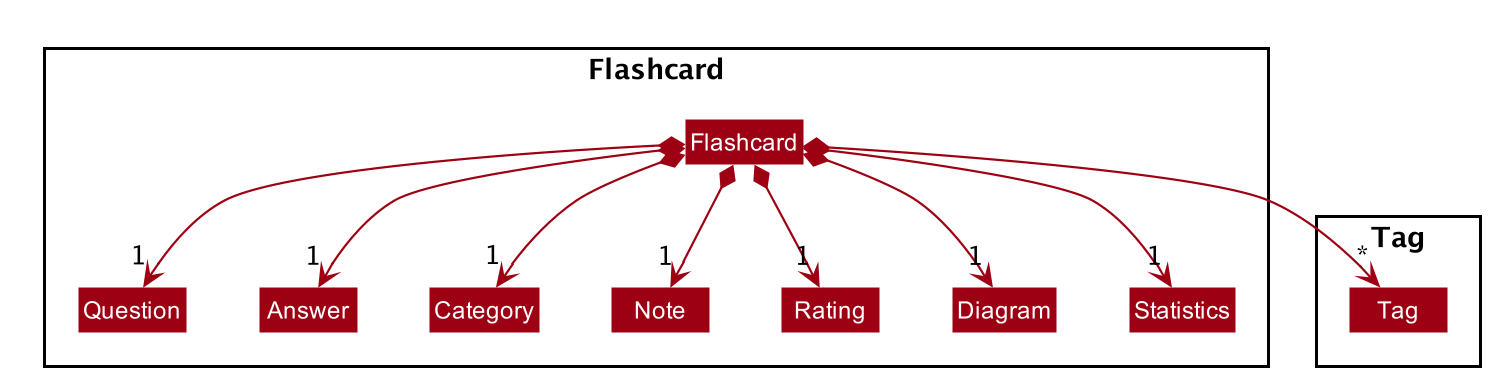

The diagram above was rendered by PlantUML. Its source (embedded in the PNG):
@startuml








skinparam BackgroundColor #FFFFFFF

skinparam Shadowing false

skinparam Class {
    FontColor #FFFFFF
    BorderThickness 1
    BorderColor #FFFFFF
    StereotypeFontColor #FFFFFF
    FontName Arial
}

skinparam Actor {
    BorderColor #000000
    Color #000000
    FontName Arial
}

skinparam Sequence {
    MessageAlign center
    BoxFontSize 15
    BoxPadding 0
    BoxFontColor #FFFFFF
    FontName Arial
}

skinparam Participant {
    FontColor #FFFFFFF
    Padding 20
}

skinparam MinClassWidth 50
skinparam ParticipantPadding 10
skinparam Shadowing false
skinparam DefaultTextAlignment center
skinparam packageStyle Rectangle

hide footbox
hide members
hide circle
skinparam arrowThickness 1.1
skinparam arrowColor #9D0012
skinparam classBackgroundColor #9D0012

Package Flashcard {
Class Flashcard
Class Question
Class Answer
Class Category
Class Note
Class Rating
Class Diagram
Class Statistics
}

Package Tag {
Class Tag
}

Flashcard *--> "1" Question
Flashcard *--> "1" Answer
Flashcard *--> "1" Category
Flashcard *--> "1" Note
Flashcard *--> "1" Rating
Flashcard *--> "1" Diagram
Flashcard *--> "1" Statistics
Flashcard *--> "*" Tag

@enduml